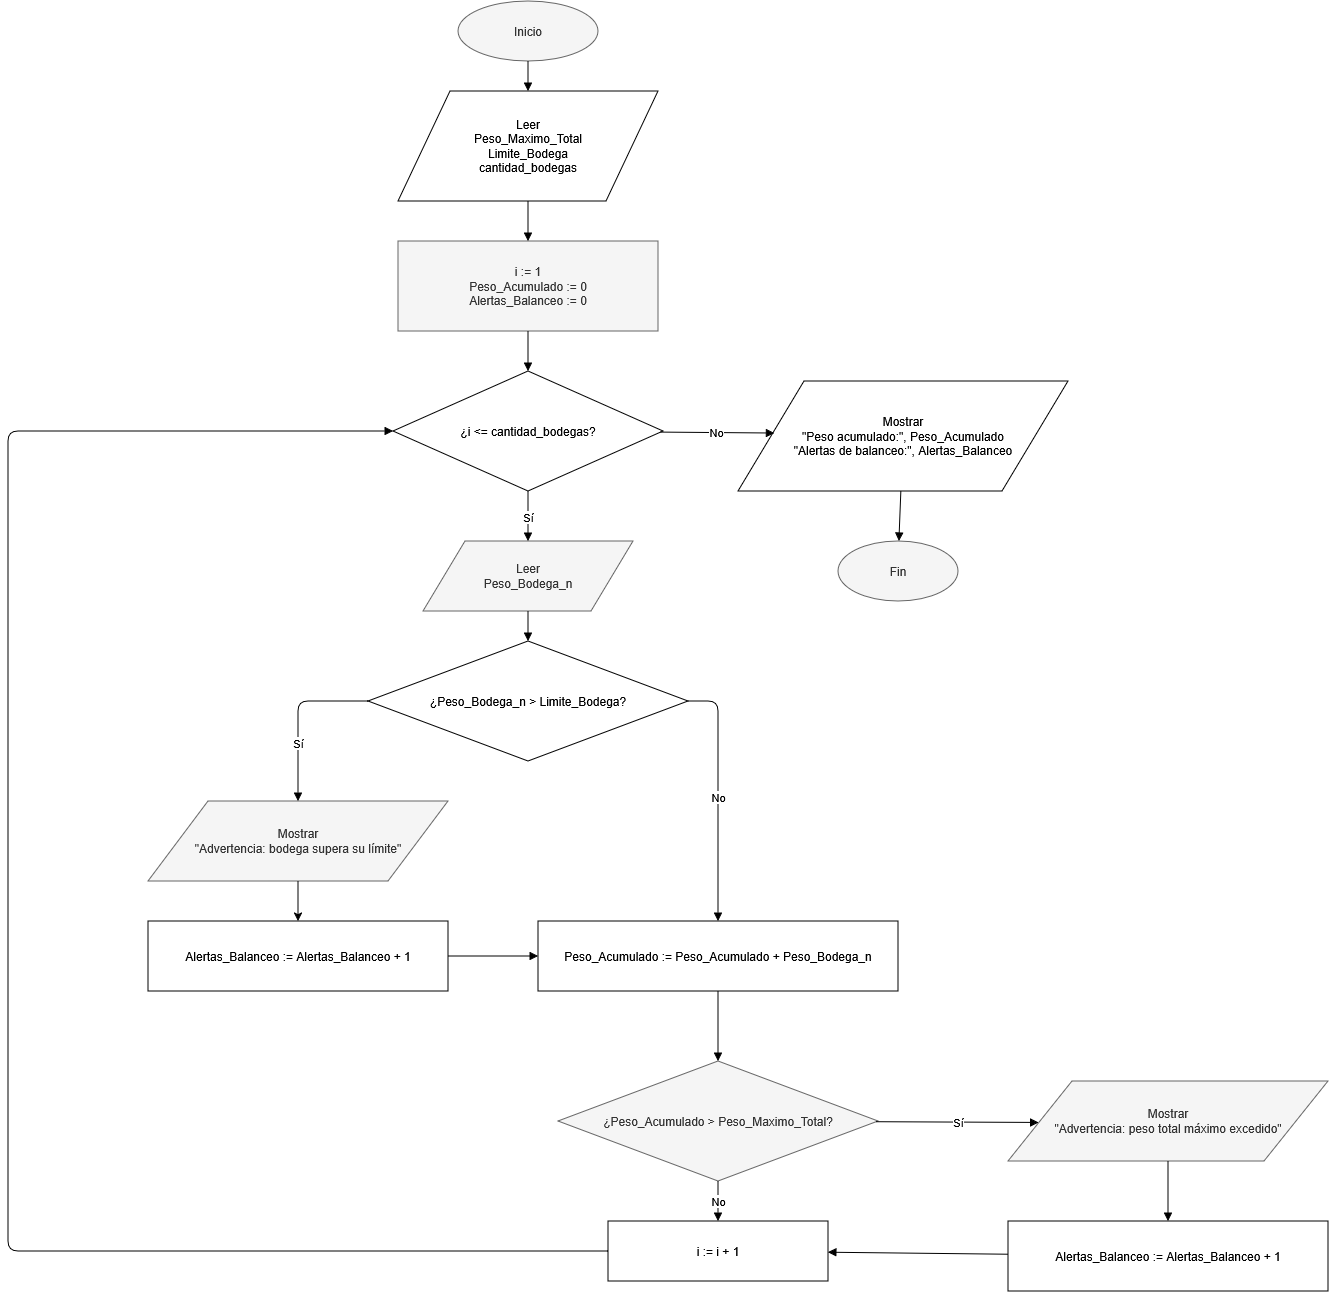

The diagram above was exported from draw.io. Its source (the exported page's mxGraphModel, read from the mxfile embedded in the PNG):
<mxGraphModel dx="2618" dy="1364" grid="1" gridSize="10" guides="1" tooltips="1" connect="1" arrows="1" fold="1" page="1" pageScale="1" pageWidth="850" pageHeight="1200" math="0" shadow="0">
  <root>
    <mxCell id="0" />
    <mxCell id="1" parent="0" />
    <mxCell id="inicio" parent="1" style="ellipse;whiteSpace=wrap;html=1;fillColor=#f5f5f5;fontColor=#333333;strokeColor=#666666;" value="Inicio" vertex="1">
      <mxGeometry height="60" width="140" x="340" y="30" as="geometry" />
    </mxCell>
    <mxCell id="leerDatos" parent="1" style="shape=parallelogram;whiteSpace=wrap;html=1;" value="Leer&#10;Peso_Maximo_Total&#10;Limite_Bodega&#10;cantidad_bodegas" vertex="1">
      <mxGeometry height="110" width="260" x="280" y="120" as="geometry" />
    </mxCell>
    <mxCell id="inicializar" parent="1" style="rounded=0;whiteSpace=wrap;html=1;fillColor=#f5f5f5;fontColor=#333333;strokeColor=#666666;" value="i := 1&#10;Peso_Acumulado := 0&#10;Alertas_Balanceo := 0" vertex="1">
      <mxGeometry height="90" width="260" x="280" y="270" as="geometry" />
    </mxCell>
    <mxCell id="cicloCarga" parent="1" style="rhombus;whiteSpace=wrap;html=1;" value="¿i &lt;= cantidad_bodegas?" vertex="1">
      <mxGeometry height="120" width="270" x="275" y="400" as="geometry" />
    </mxCell>
    <mxCell id="leerPesoBodega" parent="1" style="shape=parallelogram;whiteSpace=wrap;html=1;fillColor=#f5f5f5;fontColor=#333333;strokeColor=#666666;" value="Leer&#10;Peso_Bodega_n" vertex="1">
      <mxGeometry height="70" width="210" x="305" y="570" as="geometry" />
    </mxCell>
    <mxCell id="validarBodega" parent="1" style="rhombus;whiteSpace=wrap;html=1;" value="¿Peso_Bodega_n &gt; Limite_Bodega?" vertex="1">
      <mxGeometry height="120" width="320" x="250" y="670" as="geometry" />
    </mxCell>
    <mxCell id="alertaBodega" parent="1" style="shape=parallelogram;whiteSpace=wrap;html=1;fillColor=#f5f5f5;fontColor=#333333;strokeColor=#666666;" value="Mostrar&#10;&quot;Advertencia: bodega supera su límite&quot;" vertex="1">
      <mxGeometry height="80" width="300" x="30" y="830" as="geometry" />
    </mxCell>
    <mxCell id="incrementarAlertaBodega" parent="1" style="rounded=0;whiteSpace=wrap;html=1;" value="Alertas_Balanceo := Alertas_Balanceo + 1" vertex="1">
      <mxGeometry height="70" width="300" x="30" y="950" as="geometry" />
    </mxCell>
    <mxCell id="sumarPeso" parent="1" style="rounded=0;whiteSpace=wrap;html=1;" value="Peso_Acumulado := Peso_Acumulado + Peso_Bodega_n" vertex="1">
      <mxGeometry height="70" width="360" x="420" y="950" as="geometry" />
    </mxCell>
    <mxCell id="validarPesoTotal" parent="1" style="rhombus;whiteSpace=wrap;html=1;fillColor=#f5f5f5;fontColor=#333333;strokeColor=#666666;" value="¿Peso_Acumulado &gt; Peso_Maximo_Total?" vertex="1">
      <mxGeometry height="120" width="320" x="440" y="1090" as="geometry" />
    </mxCell>
    <mxCell id="alertaTotal" parent="1" style="shape=parallelogram;whiteSpace=wrap;html=1;fillColor=#f5f5f5;fontColor=#333333;strokeColor=#666666;" value="Mostrar&#10;&quot;Advertencia: peso total máximo excedido&quot;" vertex="1">
      <mxGeometry height="80" width="320" x="890" y="1110" as="geometry" />
    </mxCell>
    <mxCell id="incrementarAlertaTotal" parent="1" style="rounded=0;whiteSpace=wrap;html=1;" value="Alertas_Balanceo := Alertas_Balanceo + 1" vertex="1">
      <mxGeometry height="70" width="320" x="890" y="1250" as="geometry" />
    </mxCell>
    <mxCell id="incrementarI" parent="1" style="rounded=0;whiteSpace=wrap;html=1;" value="i := i + 1" vertex="1">
      <mxGeometry height="60" width="220" x="490" y="1250" as="geometry" />
    </mxCell>
    <mxCell id="salida" parent="1" style="shape=parallelogram;whiteSpace=wrap;html=1;" value="Mostrar&#10;&quot;Peso acumulado:&quot;, Peso_Acumulado&#10;&quot;Alertas de balanceo:&quot;, Alertas_Balanceo" vertex="1">
      <mxGeometry height="110" width="330" x="620" y="410" as="geometry" />
    </mxCell>
    <mxCell id="fin" parent="1" style="ellipse;whiteSpace=wrap;html=1;fillColor=#f5f5f5;fontColor=#333333;strokeColor=#666666;" value="Fin" vertex="1">
      <mxGeometry height="60" width="120" x="720" y="570" as="geometry" />
    </mxCell>
    <mxCell id="e1" edge="1" parent="1" source="inicio" style="endArrow=block;html=1;rounded=0;" target="leerDatos">
      <mxGeometry relative="1" as="geometry" />
    </mxCell>
    <mxCell id="e2" edge="1" parent="1" source="leerDatos" style="endArrow=block;html=1;rounded=0;" target="inicializar">
      <mxGeometry relative="1" as="geometry" />
    </mxCell>
    <mxCell id="e3" edge="1" parent="1" source="inicializar" style="endArrow=block;html=1;rounded=0;" target="cicloCarga">
      <mxGeometry relative="1" as="geometry" />
    </mxCell>
    <mxCell id="e4" edge="1" parent="1" source="cicloCarga" style="endArrow=block;html=1;rounded=0;" target="leerPesoBodega" value="Sí">
      <mxGeometry relative="1" as="geometry" />
    </mxCell>
    <mxCell id="e5" edge="1" parent="1" source="cicloCarga" style="endArrow=block;html=1;rounded=0;entryX=0.11;entryY=0.473;entryDx=0;entryDy=0;entryPerimeter=0;" target="salida" value="No">
      <mxGeometry relative="1" as="geometry" />
    </mxCell>
    <mxCell id="e6" edge="1" parent="1" source="leerPesoBodega" style="endArrow=block;html=1;rounded=0;" target="validarBodega">
      <mxGeometry relative="1" as="geometry" />
    </mxCell>
    <mxCell id="e7" edge="1" parent="1" source="validarBodega" style="endArrow=block;html=1;rounded=1;strokeColor=default;curved=0;entryX=0.5;entryY=0;entryDx=0;entryDy=0;" target="alertaBodega" value="Sí">
      <mxGeometry relative="1" x="0.3209" as="geometry">
        <mxPoint as="offset" />
        <Array as="points">
          <mxPoint x="180" y="730" />
          <mxPoint x="180" y="790" />
        </Array>
        <mxPoint x="170" y="790" as="targetPoint" />
      </mxGeometry>
    </mxCell>
    <mxCell id="e9" edge="1" parent="1" source="incrementarAlertaBodega" style="endArrow=block;html=1;rounded=0;" target="sumarPeso">
      <mxGeometry relative="1" as="geometry" />
    </mxCell>
    <mxCell id="e10" edge="1" parent="1" source="validarBodega" style="endArrow=block;html=1;rounded=1;exitX=1;exitY=0.5;exitDx=0;exitDy=0;entryX=0.5;entryY=0;entryDx=0;entryDy=0;curved=0;" target="sumarPeso" value="No">
      <mxGeometry relative="1" as="geometry">
        <Array as="points">
          <mxPoint x="600" y="730" />
        </Array>
        <mxPoint x="640" y="840" as="targetPoint" />
      </mxGeometry>
    </mxCell>
    <mxCell id="e11" edge="1" parent="1" source="sumarPeso" style="endArrow=block;html=1;rounded=0;" target="validarPesoTotal">
      <mxGeometry relative="1" as="geometry" />
    </mxCell>
    <mxCell id="e12" edge="1" parent="1" source="validarPesoTotal" style="endArrow=block;html=1;rounded=0;entryX=0.096;entryY=0.518;entryDx=0;entryDy=0;entryPerimeter=0;" target="alertaTotal" value="Sí">
      <mxGeometry relative="1" as="geometry">
        <mxPoint x="790" y="1150" as="targetPoint" />
      </mxGeometry>
    </mxCell>
    <mxCell id="e13" edge="1" parent="1" source="alertaTotal" style="endArrow=block;html=1;rounded=0;" target="incrementarAlertaTotal">
      <mxGeometry relative="1" as="geometry" />
    </mxCell>
    <mxCell id="e14" edge="1" parent="1" source="incrementarAlertaTotal" style="endArrow=block;html=1;rounded=0;" target="incrementarI">
      <mxGeometry relative="1" as="geometry" />
    </mxCell>
    <mxCell id="e15" edge="1" parent="1" source="validarPesoTotal" style="endArrow=block;html=1;rounded=0;entryX=0.5;entryY=0;entryDx=0;entryDy=0;" target="incrementarI" value="No">
      <mxGeometry relative="1" as="geometry">
        <Array as="points">
          <mxPoint x="600" y="1230" />
        </Array>
      </mxGeometry>
    </mxCell>
    <mxCell id="e16" edge="1" parent="1" source="incrementarI" style="endArrow=block;html=1;rounded=1;" target="cicloCarga">
      <mxGeometry relative="1" as="geometry">
        <Array as="points">
          <mxPoint x="-110" y="1280" />
          <mxPoint x="-110" y="460" />
        </Array>
      </mxGeometry>
    </mxCell>
    <mxCell id="e17" edge="1" parent="1" source="salida" style="endArrow=block;html=1;rounded=0;" target="fin">
      <mxGeometry relative="1" as="geometry" />
    </mxCell>
    <mxCell id="77t7gimcMELCAh8Wu10Q-8" edge="1" parent="1" source="alertaBodega" style="endArrow=classic;html=1;rounded=0;exitX=0.5;exitY=1;exitDx=0;exitDy=0;entryX=0.5;entryY=0;entryDx=0;entryDy=0;" target="incrementarAlertaBodega" value="">
      <mxGeometry height="50" relative="1" width="50" as="geometry">
        <mxPoint x="380" y="850" as="sourcePoint" />
        <mxPoint x="430" y="800" as="targetPoint" />
      </mxGeometry>
    </mxCell>
  </root>
</mxGraphModel>